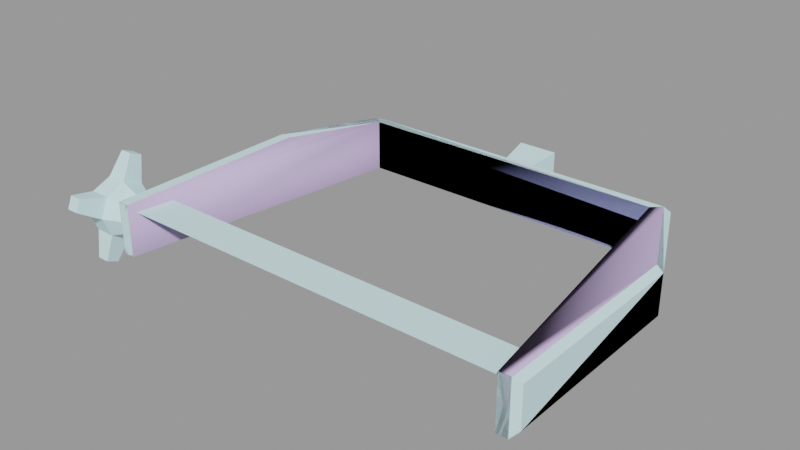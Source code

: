 # Source: spotlight001a_bracket.blend  (saved by Blender 2.92.15; exported with 4.5.12 LTS)
import bpy
from mathutils import Matrix  # noqa: F401  (used for matrix-valued properties, if any)

bpy.ops.wm.read_factory_settings(use_empty=True)
scene = bpy.context.scene
scene.name = 'spotlight001a_bracket.qc'

# ---- collections
col_spotlight001a_bracket = bpy.data.collections.new('spotlight001a_bracket'); scene.collection.children.link(col_spotlight001a_bracket)

# ---- materials (node trees are filled in below, after node groups)
mat_spotlight001a = bpy.data.materials.new('spotlight001a')
mat_spotlight001a.use_transparent_shadow = False
mat_spotlight001a.diffuse_color = (0.6445, 0.9042, 0.9548, 1.0)
mat_phy = bpy.data.materials.new('  phy')
mat_phy.use_transparent_shadow = False
mat_phy.diffuse_color = (0.6013, 0.4783, 0.7922, 1.0)

# ---- material node trees

# ---- meshes
me_spotlight001a_bracket_reference = bpy.data.meshes.new('spotlight001a_bracket_reference')
me_spotlight001a_bracket_reference.from_pydata([(-13.71, -0.9742, 1.094), (-13.71, 0.07379, 1.529), (-13.91, 0.07383, 0.04638), (-13.49, 2.502, -1.333), (-13.71, 1.556, 0.04663), (-13.49, 2.767, -0.6941), (-13.7, 1.122, -1.001), (10.73, -0.8293, 0.8831), (10.73, 1.159, 0.8832), (-10.72, -0.8312, 0.8635), (-10.72, 1.157, 0.8636), (10.74, 1.159, -0.2644), (-10.72, 1.157, -0.284), (-13.71, 1.122, 1.094), (-12.63, 1.122, 1.095), (-12.63, 1.556, 0.04761), (-12.63, -1.408, 0.04749), (-12.63, -0.9741, 1.095), (-12.84, -2.619, 0.7882), (-12.84, -2.354, 1.427), (-13.5, 0.8147, 2.74), (-12.84, 0.8147, 2.74), (-13.5, 1.454, 2.475), (-12.84, 1.454, 2.475), (-13.7, 0.07391, -1.435), (-12.63, 0.07401, -1.434), (-13.49, -0.6669, -2.646), (-12.83, -0.6669, -2.645), (-13.7, -0.9741, -1.001), (-13.7, -1.408, 0.04651), (-12.63, 0.07388, 1.53), (-11.53, 0.074, 1.023), (-11.53, -0.6155, 0.7379), (-12.63, -0.974, -1.0), (-12.83, -1.306, -2.381), (-12.84, 2.767, -0.6935), (-11.53, -0.901, 0.04851), (-12.63, 1.122, -1.0), (-12.84, 2.502, -1.333), (-13.5, -2.354, 1.427), (-13.5, -2.619, 0.7876), (-13.49, -1.306, -2.381), (-11.52, -0.6154, -0.6409), (-11.52, 0.07408, -0.9265), (-11.52, 0.7634, -0.6409), (-11.53, 1.049, 0.04859), (-11.53, 0.7633, 0.7379), (-11.25, -1.282, -1.379), (-11.56, -0.9637, -1.06), (-11.25, 9.496, -1.378), (-11.57, 9.541, -1.06), (-11.25, -1.282, 1.394), (-11.57, -0.9638, 1.075), (-9.134, 14.95, -1.057), (-8.864, 14.69, -1.376), (-11.25, 9.496, 1.394), (-11.57, 9.541, 1.075), (-9.136, 14.95, 1.078), (-8.867, 14.69, 1.397), (9.068, 14.95, 1.094), (8.798, 14.69, 1.413), (11.23, -1.28, 1.414), (11.23, -1.28, -1.358), (11.55, -0.9621, 1.096), (11.55, -0.962, -1.039), (11.23, 9.498, 1.415), (11.55, 9.543, 1.096), (11.24, 9.498, -1.358), (11.55, 9.543, -1.039), (9.07, 14.95, -1.041), (8.8, 14.69, -1.36), (-1.067, 17.39, -1.017), (1.066, 17.39, -1.015), (-0.7077, 14.94, -0.6576), (0.7065, 14.94, -0.6563), (1.064, 17.39, 1.118), (0.7052, 14.94, 0.7579), (-1.069, 17.39, 1.116), (-0.709, 14.94, 0.7566), (8.312, 14.22, -1.36), (8.309, 14.22, 1.412), (-8.376, 14.22, -1.375), (-8.378, 14.22, 1.397), (-10.65, -1.28, 1.394), (-10.64, -1.28, -1.378), (10.63, -1.278, 1.414), (10.63, -1.278, -1.359), (10.63, 9.412, -1.358), (10.63, 9.411, 1.414), (-10.65, 9.41, 1.395), (-10.64, 9.41, -1.378)], [], [(0, 1, 2), (3, 4, 5), (6, 4, 3), (4, 6, 2), (7, 8, 9), (8, 10, 9), (11, 7, 12), (7, 9, 12), (8, 11, 10), (11, 12, 10), (13, 14, 4), (14, 15, 4), (16, 17, 18), (18, 17, 19), (20, 21, 22), (21, 23, 22), (24, 25, 26), (26, 25, 27), (28, 29, 2), (2, 29, 0), (6, 24, 2), (2, 24, 28), (30, 17, 31), (32, 31, 17), (1, 13, 2), (2, 13, 4), (25, 33, 27), (27, 33, 34), (4, 15, 5), (5, 15, 35), (17, 16, 32), (36, 32, 16), (15, 37, 35), (35, 37, 38), (30, 14, 21), (21, 14, 23), (14, 13, 23), (23, 13, 22), (0, 29, 39), (39, 29, 40), (1, 30, 20), (20, 30, 21), (28, 24, 41), (41, 24, 26), (13, 1, 22), (22, 1, 20), (16, 33, 36), (42, 36, 33), (37, 6, 38), (38, 6, 3), (0, 17, 1), (17, 30, 1), (29, 16, 40), (40, 16, 18), (40, 18, 39), (18, 19, 39), (28, 33, 29), (33, 16, 29), (33, 25, 42), (43, 42, 25), (26, 27, 41), (27, 34, 41), (6, 37, 24), (37, 25, 24), (5, 35, 3), (35, 38, 3), (25, 37, 43), (44, 43, 37), (37, 15, 44), (45, 44, 15), (15, 14, 45), (46, 45, 14), (14, 30, 46), (31, 46, 30), (0, 39, 17), (39, 19, 17), (28, 41, 33), (41, 34, 33), (47, 48, 49), (48, 50, 49), (47, 51, 48), (48, 51, 52), (53, 54, 50), (54, 49, 50), (51, 55, 52), (55, 56, 52), (57, 58, 59), (58, 60, 59), (57, 56, 58), (58, 56, 55), (61, 62, 63), (63, 62, 64), (61, 63, 65), (66, 65, 63), (59, 60, 66), (65, 66, 60), (62, 67, 64), (67, 68, 64), (69, 68, 70), (70, 68, 67), (69, 70, 53), (70, 54, 53), (50, 48, 56), (48, 52, 56), (66, 63, 68), (63, 64, 68), (71, 72, 73), (74, 73, 72), (72, 75, 74), (75, 76, 74), (75, 77, 76), (78, 76, 77), (77, 71, 78), (73, 78, 71), (79, 80, 81), (80, 82, 81), (83, 51, 84), (51, 47, 84), (85, 86, 61), (86, 62, 61), (53, 50, 57), (50, 56, 57), (57, 59, 53), (59, 69, 53), (79, 87, 80), (87, 88, 80), (59, 66, 69), (66, 68, 69), (85, 88, 86), (88, 87, 86), (82, 89, 81), (89, 90, 81), (83, 84, 89), (84, 90, 89), (47, 90, 84), (49, 90, 47), (90, 49, 81), (54, 81, 49), (54, 70, 81), (70, 79, 81), (70, 67, 79), (79, 67, 87), (67, 62, 87), (87, 62, 86), (85, 61, 88), (65, 88, 61), (88, 65, 80), (60, 80, 65), (60, 58, 80), (58, 82, 80), (58, 55, 82), (82, 55, 89), (55, 51, 89), (89, 51, 83)])
me_spotlight001a_bracket_reference.polygons.foreach_set('use_smooth', [True] * 154)
_k = set([(0, 1), (0, 2), (0, 17), (0, 29), (0, 39), (1, 2), (1, 13), (1, 20), (1, 30), (2, 4), (2, 6), (2, 28), (3, 5), (3, 6), (3, 38), (4, 5), (4, 13), (4, 15), (5, 35), (6, 24), (6, 37), (7, 9), (7, 12), (8, 9), (8, 10), (10, 11), (11, 12), (13, 14), (13, 22), (14, 15), (14, 23), (14, 30), (14, 45), (14, 46), (15, 35), (15, 37), (15, 44), (15, 45), (16, 17), (16, 18), (16, 29), (16, 32), (16, 33), (16, 36), (17, 19), (17, 30), (17, 31), (17, 32), (18, 19), (18, 40), (19, 39), (20, 21), (20, 22), (21, 23), (21, 30), (22, 23), (24, 25), (24, 26), (24, 28), (25, 27), (25, 33), (25, 37), (25, 42), (25, 43), (26, 27), (26, 41), (27, 34), (28, 29), (28, 33), (28, 41), (29, 40), (30, 31), (30, 46), (33, 34), (33, 36), (33, 42), (34, 41), (35, 38), (37, 38), (37, 43), (37, 44), (39, 40), (47, 48), (47, 49), (47, 51), (47, 84), (48, 50), (48, 52), (49, 50), (49, 54), (50, 53), (50, 56), (51, 52), (51, 55), (51, 83), (52, 56), (53, 54), (53, 57), (53, 69), (54, 70), (55, 56), (55, 58), (56, 57), (57, 58), (57, 59), (58, 60), (59, 60), (59, 66), (59, 69), (60, 65), (61, 62), (61, 63), (61, 65), (61, 85), (62, 64), (62, 67), (62, 86), (63, 64), (63, 66), (64, 68), (65, 66), (66, 68), (67, 68), (67, 70), (68, 69), (69, 70), (71, 73), (71, 78), (72, 73), (72, 74), (74, 75), (75, 76), (76, 77), (77, 78), (79, 80), (79, 81), (79, 87), (80, 82), (80, 88), (81, 82), (81, 90), (82, 89), (83, 84), (83, 89), (84, 90), (85, 86), (85, 88), (86, 87), (87, 88), (89, 90)])
me_spotlight001a_bracket_reference.attributes.new('sharp_edge', 'BOOLEAN', 'EDGE').data.foreach_set('value', [ (min(e.vertices), max(e.vertices)) in _k for e in me_spotlight001a_bracket_reference.edges])
_uv = me_spotlight001a_bracket_reference.uv_layers.new(name='UVMap')
_uv.uv.foreach_set('vector', [0.8053, 0.3913, 0.7889, 0.4075, 0.7775, 0.3797, 0.7209, 0.3724, 0.7497, 0.3911, 0.7209, 0.3864, 0.7498, 0.368, 0.7497, 0.3911, 0.7209, 0.3724, 0.7497, 0.3911, 0.7498, 0.368, 0.7775, 0.3797, 0.8944, 0.4676, 0.8845, 0.4676, 0.8944, 0.3614, 0.8845, 0.4676, 0.8845, 0.3614, 0.8944, 0.3614, 0.8789, 0.4676, 0.8675, 0.4676, 0.8789, 0.3614, 0.8675, 0.4676, 0.8675, 0.3614, 0.8789, 0.3614, 0.8845, 0.4676, 0.8789, 0.4676, 0.8845, 0.3614, 0.8789, 0.4676, 0.8789, 0.3614, 0.8845, 0.3614, 0.8551, 0.3445, 0.841, 0.3445, 0.8551, 0.3269, 0.841, 0.3445, 0.841, 0.3269, 0.8551, 0.3269, 0.7595, 0.3472, 0.7439, 0.3632, 0.7366, 0.331, 0.7366, 0.331, 0.7439, 0.3632, 0.7271, 0.3408, 0.8523, 0.3561, 0.8437, 0.3561, 0.8523, 0.3505, 0.8437, 0.3561, 0.8437, 0.3505, 0.8523, 0.3505, 0.855, 0.4326, 0.8409, 0.4326, 0.8523, 0.4266, 0.8523, 0.4266, 0.8409, 0.4326, 0.8437, 0.4266, 0.7892, 0.3519, 0.8054, 0.3683, 0.7775, 0.3797, 0.7775, 0.3797, 0.8054, 0.3683, 0.8053, 0.3913, 0.7498, 0.368, 0.7661, 0.3518, 0.7775, 0.3797, 0.7775, 0.3797, 0.7661, 0.3518, 0.7892, 0.3519, 0.8203, 0.4398, 0.8344, 0.4398, 0.8203, 0.4609, 0.8344, 0.4609, 0.8203, 0.4609, 0.8344, 0.4398, 0.7889, 0.4075, 0.7659, 0.4074, 0.7775, 0.3797, 0.7775, 0.3797, 0.7659, 0.4074, 0.7497, 0.3911, 0.8112, 0.3631, 0.7948, 0.3471, 0.8277, 0.3398, 0.8277, 0.3398, 0.7948, 0.3471, 0.8177, 0.33, 0.8551, 0.3269, 0.841, 0.3269, 0.8523, 0.3209, 0.8523, 0.3209, 0.841, 0.3269, 0.8437, 0.3209, 0.7211, 0.4398, 0.7352, 0.4398, 0.7211, 0.4609, 0.7352, 0.4609, 0.7211, 0.4609, 0.7352, 0.4398, 0.7922, 0.4106, 0.8072, 0.3953, 0.8141, 0.4261, 0.8141, 0.4261, 0.8072, 0.3953, 0.8232, 0.4167, 0.7463, 0.394, 0.7619, 0.4092, 0.7305, 0.4162, 0.7305, 0.4162, 0.7619, 0.4092, 0.74, 0.4255, 0.841, 0.3445, 0.8551, 0.3445, 0.8437, 0.3505, 0.8437, 0.3505, 0.8551, 0.3445, 0.8523, 0.3505, 0.8053, 0.3913, 0.8054, 0.3683, 0.8341, 0.3869, 0.8341, 0.3869, 0.8054, 0.3683, 0.8341, 0.3729, 0.8551, 0.3621, 0.841, 0.3621, 0.8523, 0.3561, 0.8523, 0.3561, 0.841, 0.3621, 0.8437, 0.3561, 0.7892, 0.3519, 0.7661, 0.3518, 0.7848, 0.323, 0.7848, 0.323, 0.7661, 0.3518, 0.7707, 0.323, 0.7659, 0.4074, 0.7889, 0.4075, 0.7702, 0.4362, 0.7702, 0.4362, 0.7889, 0.4075, 0.7843, 0.4363, 0.7352, 0.4398, 0.7494, 0.4399, 0.7352, 0.4609, 0.7494, 0.4609, 0.7352, 0.4609, 0.7494, 0.4399, 0.8409, 0.4502, 0.855, 0.4502, 0.8437, 0.4562, 0.8437, 0.4562, 0.855, 0.4502, 0.8523, 0.4562, 0.8551, 0.3798, 0.841, 0.3797, 0.8551, 0.3621, 0.841, 0.3797, 0.841, 0.3621, 0.8551, 0.3621, 0.8551, 0.3974, 0.8409, 0.3974, 0.8523, 0.3913, 0.8523, 0.3913, 0.8409, 0.3974, 0.8437, 0.3913, 0.8523, 0.3913, 0.8437, 0.3913, 0.8523, 0.3858, 0.8437, 0.3913, 0.8437, 0.3858, 0.8523, 0.3858, 0.855, 0.415, 0.8409, 0.415, 0.8551, 0.3974, 0.8409, 0.415, 0.8409, 0.3974, 0.8551, 0.3974, 0.7494, 0.4399, 0.7636, 0.4399, 0.7494, 0.4609, 0.7636, 0.4609, 0.7494, 0.4609, 0.7636, 0.4399, 0.8523, 0.4266, 0.8437, 0.4266, 0.8523, 0.421, 0.8437, 0.4266, 0.8437, 0.421, 0.8523, 0.421, 0.855, 0.4502, 0.8409, 0.4502, 0.855, 0.4326, 0.8409, 0.4502, 0.8409, 0.4326, 0.855, 0.4326, 0.8523, 0.4618, 0.8437, 0.4618, 0.8523, 0.4562, 0.8437, 0.4618, 0.8437, 0.4562, 0.8523, 0.4562, 0.7636, 0.4399, 0.7778, 0.4399, 0.7636, 0.4609, 0.7778, 0.4609, 0.7636, 0.4609, 0.7778, 0.4399, 0.7778, 0.4399, 0.7919, 0.4398, 0.7778, 0.4609, 0.7919, 0.4609, 0.7778, 0.4609, 0.7919, 0.4398, 0.7919, 0.4398, 0.8061, 0.4398, 0.7919, 0.4609, 0.8061, 0.4609, 0.7919, 0.4609, 0.8061, 0.4398, 0.8061, 0.4398, 0.8203, 0.4398, 0.8061, 0.4609, 0.8203, 0.4609, 0.8061, 0.4609, 0.8203, 0.4398, 0.8551, 0.3798, 0.8523, 0.3858, 0.841, 0.3797, 0.8523, 0.3858, 0.8437, 0.3858, 0.841, 0.3797, 0.855, 0.415, 0.8523, 0.421, 0.8409, 0.415, 0.8523, 0.421, 0.8437, 0.421, 0.8409, 0.415, 0.9838, 0.4677, 0.98, 0.4651, 0.9838, 0.3801, 0.98, 0.4651, 0.9799, 0.38, 0.9838, 0.3801, 0.9838, 0.4677, 0.9578, 0.4677, 0.98, 0.4651, 0.98, 0.4651, 0.9578, 0.4677, 0.9616, 0.4651, 0.9801, 0.3323, 0.9838, 0.3304, 0.9799, 0.38, 0.9838, 0.3304, 0.9838, 0.3801, 0.9799, 0.38, 0.9578, 0.4677, 0.9577, 0.3801, 0.9616, 0.4651, 0.9577, 0.3801, 0.9616, 0.38, 0.9616, 0.4651, 0.9614, 0.3323, 0.9577, 0.3304, 0.9612, 0.1812, 0.9577, 0.3304, 0.9575, 0.1831, 0.9612, 0.1812, 0.9614, 0.3323, 0.9616, 0.38, 0.9577, 0.3304, 0.9577, 0.3304, 0.9616, 0.38, 0.9577, 0.3801, 0.9572, 0.04037, 0.9841, 0.04036, 0.9611, 0.04312, 0.9611, 0.04312, 0.9841, 0.04036, 0.9801, 0.0431, 0.9572, 0.04037, 0.9611, 0.04312, 0.9571, 0.1312, 0.9612, 0.1313, 0.9571, 0.1312, 0.9611, 0.04312, 0.9612, 0.1812, 0.9575, 0.1831, 0.9612, 0.1313, 0.9571, 0.1312, 0.9612, 0.1313, 0.9575, 0.1831, 0.9841, 0.04036, 0.9842, 0.1312, 0.9801, 0.0431, 0.9842, 0.1312, 0.9802, 0.1312, 0.9801, 0.0431, 0.9802, 0.1812, 0.9802, 0.1312, 0.9839, 0.1831, 0.9839, 0.1831, 0.9802, 0.1312, 0.9842, 0.1312, 0.9802, 0.1812, 0.9839, 0.1831, 0.9801, 0.3323, 0.9839, 0.1831, 0.9838, 0.3304, 0.9801, 0.3323, 0.9799, 0.38, 0.98, 0.4651, 0.9616, 0.38, 0.98, 0.4651, 0.9616, 0.4651, 0.9616, 0.38, 0.9612, 0.1313, 0.9611, 0.04312, 0.9802, 0.1312, 0.9611, 0.04312, 0.9801, 0.0431, 0.9802, 0.1312, 0.8935, 0.3255, 0.8935, 0.3363, 0.8685, 0.3255, 0.8685, 0.3363, 0.8685, 0.3255, 0.8935, 0.3363, 0.8935, 0.3363, 0.8935, 0.3472, 0.8685, 0.3363, 0.8935, 0.3472, 0.8685, 0.3472, 0.8685, 0.3363, 0.8935, 0.3472, 0.8935, 0.3581, 0.8685, 0.3472, 0.8685, 0.3581, 0.8685, 0.3472, 0.8935, 0.3581, 0.8935, 0.3146, 0.8935, 0.3255, 0.8685, 0.3146, 0.8685, 0.3255, 0.8685, 0.3146, 0.8935, 0.3255, 0.9237, 0.1705, 0.9447, 0.1705, 0.9237, 0.3207, 0.9447, 0.1705, 0.9447, 0.3207, 0.9237, 0.3207, 0.9447, 0.4657, 0.9447, 0.4716, 0.9237, 0.4659, 0.9447, 0.4716, 0.9237, 0.4717, 0.9237, 0.4659, 0.9447, 0.04078, 0.9237, 0.04078, 0.9447, 0.03492, 0.9237, 0.04078, 0.9237, 0.03479, 0.9447, 0.03492, 0.9801, 0.3323, 0.9799, 0.38, 0.9614, 0.3323, 0.9799, 0.38, 0.9616, 0.38, 0.9614, 0.3323, 0.9614, 0.3323, 0.9612, 0.1812, 0.9801, 0.3323, 0.9612, 0.1812, 0.9802, 0.1812, 0.9801, 0.3323, 0.9237, 0.1705, 0.9237, 0.1115, 0.9447, 0.1705, 0.9237, 0.1115, 0.9447, 0.1115, 0.9447, 0.1705, 0.9612, 0.1812, 0.9612, 0.1313, 0.9802, 0.1812, 0.9612, 0.1313, 0.9802, 0.1312, 0.9802, 0.1812, 0.9447, 0.04078, 0.9447, 0.1115, 0.9237, 0.04078, 0.9447, 0.1115, 0.9237, 0.1115, 0.9237, 0.04078, 0.9447, 0.3207, 0.9447, 0.3814, 0.9237, 0.3207, 0.9447, 0.3814, 0.9237, 0.3814, 0.9237, 0.3207, 0.9447, 0.4657, 0.9237, 0.4659, 0.9447, 0.3814, 0.9237, 0.4659, 0.9237, 0.3814, 0.9447, 0.3814, 0.9162, 0.4662, 0.9237, 0.3814, 0.9237, 0.4659, 0.9162, 0.3814, 0.9237, 0.3814, 0.9162, 0.4662, 0.9237, 0.3814, 0.9162, 0.3814, 0.9237, 0.3207, 0.9162, 0.3207, 0.9237, 0.3207, 0.9162, 0.3814, 0.9162, 0.3207, 0.9162, 0.1705, 0.9237, 0.3207, 0.9162, 0.1705, 0.9237, 0.1705, 0.9237, 0.3207, 0.9162, 0.1705, 0.9162, 0.1115, 0.9237, 0.1705, 0.9237, 0.1705, 0.9162, 0.1115, 0.9237, 0.1115, 0.9162, 0.1115, 0.9162, 0.04078, 0.9237, 0.1115, 0.9237, 0.1115, 0.9162, 0.04078, 0.9237, 0.04078, 0.9447, 0.04078, 0.9516, 0.04078, 0.9447, 0.1115, 0.9516, 0.1115, 0.9447, 0.1115, 0.9516, 0.04078, 0.9447, 0.1115, 0.9516, 0.1115, 0.9447, 0.1705, 0.9516, 0.1705, 0.9447, 0.1705, 0.9516, 0.1115, 0.9516, 0.1705, 0.9516, 0.3207, 0.9447, 0.1705, 0.9516, 0.3207, 0.9447, 0.3207, 0.9447, 0.1705, 0.9516, 0.3207, 0.9516, 0.3814, 0.9447, 0.3207, 0.9447, 0.3207, 0.9516, 0.3814, 0.9447, 0.3814, 0.9516, 0.3814, 0.9516, 0.4657, 0.9447, 0.3814, 0.9447, 0.3814, 0.9516, 0.4657, 0.9447, 0.4657])
_uv.active_render = True
_uv = me_spotlight001a_bracket_reference.uv_layers.new(name='lightmap')
_uv.uv.foreach_set('vector', [0.002002, 0.8561, 0.07307, 0.8561, 0.07307, 0.7877, 0.03904, 0.7847, 0.07307, 0.7163, 0.07307, 0.7847, 0.8138, 0.2847, 0.7427, 0.2847, 0.8138, 0.2163, 0.001001, 0.7867, 0.07207, 0.7867, 0.001001, 0.8551, 0.5916, 0.1419, 0.5916, 0.002002, 0.2983, 0.1419, 0.5906, 0.001001, 0.2973, 0.001001, 0.2973, 0.1409, 0.2953, 0.2847, 0.1502, 0.2847, 0.2953, 0.002002, 0.1491, 0.2837, 0.1491, 0.001001, 0.2943, 0.001001, 0.7397, 0.7847, 0.7397, 0.7163, 0.4464, 0.7847, 0.7387, 0.7153, 0.4454, 0.7153, 0.4454, 0.7837, 0.1471, 0.8561, 0.07608, 0.8561, 0.1471, 0.7877, 0.07508, 0.8551, 0.07508, 0.7867, 0.1461, 0.7867, 0.2953, 0.8561, 0.2242, 0.8561, 0.2953, 0.7877, 0.002002, 0.7847, 0.03604, 0.7163, 0.03604, 0.7847, 0.8138, 0.8204, 0.7798, 0.8204, 0.8138, 0.7877, 0.7788, 0.8194, 0.7788, 0.7867, 0.8128, 0.7867, 0.8138, 0.2133, 0.7427, 0.2133, 0.8138, 0.1449, 0.07608, 0.7847, 0.1101, 0.7163, 0.1101, 0.7847, 0.2242, 0.7847, 0.2953, 0.7847, 0.2953, 0.7163, 0.2212, 0.7163, 0.2212, 0.7847, 0.1502, 0.7847, 0.2202, 0.7153, 0.1491, 0.7153, 0.1491, 0.7837, 0.2232, 0.7837, 0.2232, 0.7153, 0.2943, 0.7153, 0.8879, 0.4276, 0.8168, 0.4276, 0.8879, 0.3591, 0.8138, 0.1419, 0.7798, 0.1419, 0.8138, 0.07343, 0.1502, 0.8561, 0.2212, 0.8561, 0.2212, 0.7877, 0.1491, 0.8551, 0.1491, 0.7867, 0.2202, 0.7867, 0.2232, 0.7867, 0.2943, 0.7867, 0.2232, 0.8551, 0.1131, 0.7847, 0.1471, 0.7163, 0.1471, 0.7847, 0.7417, 0.1439, 0.8128, 0.1439, 0.7417, 0.2123, 0.1091, 0.7153, 0.07508, 0.7837, 0.07508, 0.7153, 0.8138, 0.4276, 0.7427, 0.4276, 0.8138, 0.3591, 0.8509, 0.07043, 0.8168, 0.07043, 0.8509, 0.002002, 0.8879, 0.2133, 0.8168, 0.2133, 0.8879, 0.1449, 0.1461, 0.7153, 0.1121, 0.7837, 0.1121, 0.7153, 0.8158, 0.1439, 0.8869, 0.1439, 0.8158, 0.2123, 0.8168, 0.1419, 0.8509, 0.07343, 0.8509, 0.1419, 0.3694, 0.7847, 0.2983, 0.7847, 0.3694, 0.7163, 0.8539, 0.1419, 0.8879, 0.07343, 0.8879, 0.1419, 0.8879, 0.2847, 0.8168, 0.2847, 0.8879, 0.2163, 0.03504, 0.7153, 0.001001, 0.7837, 0.001001, 0.7153, 0.3694, 0.8561, 0.2983, 0.8561, 0.3694, 0.7877, 0.7427, 0.1419, 0.7768, 0.07343, 0.7768, 0.1419, 0.7417, 0.2153, 0.8128, 0.2153, 0.7417, 0.2837, 0.07207, 0.7153, 0.03804, 0.7837, 0.03804, 0.7153, 0.8158, 0.2153, 0.8869, 0.2153, 0.8158, 0.2837, 0.8498, 0.07243, 0.8158, 0.1409, 0.8158, 0.07243, 0.8138, 0.3561, 0.7427, 0.3561, 0.8138, 0.2877, 0.8879, 0.07043, 0.8539, 0.07043, 0.8879, 0.002002, 0.2973, 0.7153, 0.3684, 0.7153, 0.2973, 0.7837, 0.8869, 0.07243, 0.8529, 0.1409, 0.8529, 0.07243, 0.4434, 0.7847, 0.3724, 0.7847, 0.4434, 0.7163, 0.3714, 0.7837, 0.3714, 0.7153, 0.4424, 0.7153, 0.2973, 0.7867, 0.3684, 0.7867, 0.2973, 0.8551, 0.7758, 0.07243, 0.7417, 0.1409, 0.7417, 0.07243, 0.8509, 0.8204, 0.8168, 0.8204, 0.8509, 0.7877, 0.8158, 0.8194, 0.8158, 0.7867, 0.8498, 0.7867, 0.4434, 0.8561, 0.3724, 0.8561, 0.4434, 0.7877, 0.3714, 0.8551, 0.3714, 0.7867, 0.4424, 0.7867, 0.7417, 0.2867, 0.8128, 0.2867, 0.7417, 0.3551, 0.7788, 0.07243, 0.8128, 0.07243, 0.7788, 0.1409, 0.8138, 0.8561, 0.7798, 0.8561, 0.8138, 0.8234, 0.7788, 0.8551, 0.7788, 0.8224, 0.8128, 0.8224, 0.8879, 0.3561, 0.8168, 0.3561, 0.8879, 0.2877, 0.8158, 0.3551, 0.8158, 0.2867, 0.8869, 0.2867, 0.8509, 0.8561, 0.8168, 0.8561, 0.8509, 0.8234, 0.8158, 0.8551, 0.8158, 0.8224, 0.8498, 0.8224, 0.7417, 0.3581, 0.8128, 0.3581, 0.7417, 0.4266, 0.8158, 0.001001, 0.8498, 0.001001, 0.8158, 0.06943, 0.8158, 0.3581, 0.8869, 0.3581, 0.8158, 0.4266, 0.8529, 0.001001, 0.8869, 0.001001, 0.8529, 0.06943, 0.962, 0.9276, 0.8909, 0.9276, 0.962, 0.8591, 0.7768, 0.07043, 0.7427, 0.07043, 0.7768, 0.002002, 0.8899, 0.8581, 0.961, 0.8581, 0.8899, 0.9266, 0.7417, 0.001001, 0.7758, 0.001001, 0.7417, 0.06943, 0.8509, 0.7847, 0.8509, 0.7163, 0.7798, 0.7847, 0.7798, 0.07043, 0.8138, 0.07043, 0.8138, 0.002002, 0.7788, 0.7153, 0.7788, 0.7837, 0.8498, 0.7153, 0.8128, 0.001001, 0.7788, 0.001001, 0.7788, 0.06943, 0.9279, 0.5704, 0.962, 0.5704, 0.962, 0.2877, 0.2983, 0.9633, 0.5916, 0.9306, 0.5916, 0.9633, 0.965, 0.7133, 0.999, 0.5734, 0.999, 0.7133, 0.5946, 0.8204, 0.7397, 0.7877, 0.7397, 0.8204, 0.9279, 0.2847, 0.962, 0.2847, 0.962, 0.002002, 0.002002, 0.9633, 0.2953, 0.9633, 0.2953, 0.9306, 0.961, 0.2867, 0.9269, 0.5694, 0.9269, 0.2867, 0.2973, 0.9296, 0.2973, 0.9623, 0.5906, 0.9296, 0.8539, 0.8561, 0.8879, 0.8561, 0.8879, 0.5734, 0.002002, 0.999, 0.2953, 0.999, 0.2953, 0.9663, 0.961, 0.001001, 0.9269, 0.2837, 0.9269, 0.001001, 0.2943, 0.9296, 0.001001, 0.9623, 0.001001, 0.9296, 0.998, 0.5724, 0.964, 0.7123, 0.964, 0.5724, 0.7387, 0.7867, 0.5936, 0.8194, 0.5936, 0.7867, 0.8909, 0.5704, 0.9249, 0.5704, 0.9249, 0.2877, 0.5916, 0.8949, 0.5916, 0.9276, 0.2983, 0.9276, 0.8909, 0.2847, 0.9249, 0.2847, 0.9249, 0.002002, 0.2953, 0.9276, 0.2953, 0.8949, 0.002002, 0.9276, 0.9239, 0.2867, 0.8899, 0.5694, 0.8899, 0.2867, 0.2973, 0.8939, 0.2973, 0.9266, 0.5906, 0.8939, 0.9239, 0.001001, 0.8899, 0.2837, 0.8899, 0.001001, 0.2943, 0.8939, 0.001001, 0.9266, 0.001001, 0.8939, 0.8869, 0.5724, 0.8529, 0.5724, 0.8529, 0.8551, 0.2943, 0.9653, 0.001001, 0.9653, 0.001001, 0.998, 0.1471, 0.2847, 0.1471, 0.002002, 0.002002, 0.2847, 0.1461, 0.001001, 0.001001, 0.001001, 0.001001, 0.2837, 0.2953, 0.4276, 0.002002, 0.4276, 0.2953, 0.2877, 0.001001, 0.4266, 0.001001, 0.2867, 0.2943, 0.2867, 0.7397, 0.7133, 0.5946, 0.7133, 0.7397, 0.5734, 0.8509, 0.7133, 0.7798, 0.7133, 0.8509, 0.5734, 0.8879, 0.5704, 0.7427, 0.5704, 0.8879, 0.4306, 0.7788, 0.7123, 0.7788, 0.5724, 0.8498, 0.5724, 0.7417, 0.4296, 0.8869, 0.4296, 0.7417, 0.5694, 0.5916, 0.8561, 0.5916, 0.7877, 0.4464, 0.8561, 0.5936, 0.5724, 0.7387, 0.5724, 0.5936, 0.7123, 0.4454, 0.7867, 0.4454, 0.8551, 0.5906, 0.7867, 0.4434, 0.4276, 0.2983, 0.4276, 0.4434, 0.1449, 0.2973, 0.4266, 0.2973, 0.1439, 0.4424, 0.1439, 0.7397, 0.8561, 0.7397, 0.8234, 0.5946, 0.8561, 0.7387, 0.8224, 0.5936, 0.8224, 0.5936, 0.8551, 0.999, 0.8561, 0.999, 0.7163, 0.965, 0.8561, 0.998, 0.7153, 0.964, 0.7153, 0.964, 0.8551, 0.2953, 0.5704, 0.002002, 0.5704, 0.2953, 0.4306, 0.001001, 0.5694, 0.001001, 0.4296, 0.2943, 0.4296, 0.5916, 0.4276, 0.5916, 0.1449, 0.4464, 0.4276, 0.5906, 0.1439, 0.4454, 0.1439, 0.4454, 0.4266, 0.5916, 0.5704, 0.2983, 0.5704, 0.5916, 0.4306, 0.2973, 0.5694, 0.2973, 0.4296, 0.5906, 0.4296, 0.7397, 0.2847, 0.7397, 0.002002, 0.5946, 0.2847, 0.7387, 0.001001, 0.5936, 0.001001, 0.5936, 0.2837, 0.2953, 0.7133, 0.002002, 0.7133, 0.2953, 0.5734, 0.001001, 0.7123, 0.001001, 0.5724, 0.2943, 0.5724, 0.7397, 0.5704, 0.7397, 0.2877, 0.5946, 0.5704, 0.7387, 0.2867, 0.5936, 0.2867, 0.5936, 0.5694, 0.5916, 0.7133, 0.5916, 0.5734, 0.2983, 0.7133, 0.5906, 0.5724, 0.2973, 0.5724, 0.2973, 0.7123, 0.5916, 0.8591, 0.2983, 0.8919, 0.5916, 0.8919, 0.965, 0.2847, 0.999, 0.2847, 0.999, 0.002002, 0.2953, 0.8919, 0.2953, 0.8591, 0.002002, 0.8919, 0.7427, 0.8561, 0.7768, 0.8561, 0.7768, 0.5734, 0.8909, 0.8561, 0.9249, 0.5734, 0.9249, 0.8561, 0.8879, 0.8591, 0.8879, 0.8919, 0.5946, 0.8919, 0.8879, 0.8949, 0.5946, 0.9276, 0.8879, 0.9276, 0.962, 0.5734, 0.9279, 0.8561, 0.962, 0.8561, 0.8879, 0.9306, 0.5946, 0.9633, 0.8879, 0.9633, 0.999, 0.2877, 0.965, 0.5704, 0.999, 0.5704, 0.964, 0.2867, 0.998, 0.2867, 0.964, 0.5694, 0.5936, 0.9623, 0.5936, 0.9296, 0.8869, 0.9296, 0.9269, 0.5724, 0.961, 0.5724, 0.9269, 0.8551, 0.5936, 0.9266, 0.5936, 0.8939, 0.8869, 0.8939, 0.9239, 0.5724, 0.8899, 0.8551, 0.8899, 0.5724, 0.5936, 0.8909, 0.5936, 0.8581, 0.8869, 0.8581, 0.7758, 0.5724, 0.7417, 0.8551, 0.7417, 0.5724, 0.2943, 0.8581, 0.001001, 0.8909, 0.001001, 0.8581, 0.998, 0.001001, 0.964, 0.2837, 0.964, 0.001001, 0.5906, 0.8581, 0.2973, 0.8909, 0.2973, 0.8581])
me_spotlight001a_bracket_reference.materials.append(mat_spotlight001a)
me_spotlight001a_bracket_reference.use_remesh_fix_poles = True
me_spotlight001a_bracket_reference.use_remesh_preserve_attributes = False
me_spotlight001a_bracket_reference.use_mirror_vertex_groups = False
me_spotlight001a_bracket_reference.update()
me_spotlight001a_bracket_reference.normals_split_custom_set([tuple(v) for v in zip(*[iter([-0.9887, -0.05779, 0.1384, -0.9887, -0.05779, 0.1384, -0.9887, -0.05779, 0.1384, -0.9889, 0.137, -0.05768, -0.9889, 0.137, -0.05766, -0.9889, 0.137, -0.05768, -0.9889, 0.137, -0.05768, -0.9889, 0.137, -0.05766, -0.9889, 0.137, -0.05768, -0.9889, 0.137, -0.05766, -0.9889, 0.137, -0.05768, -0.9885, 0.1392, -0.05859, -0.0009105, -4.185e-05, 1.0, -0.0009105, -4.185e-05, 1.0, -0.0009105, -4.185e-05, 1.0, -0.0009105, -4.182e-05, 1.0, -0.0009105, -4.182e-05, 1.0, -0.0009105, -4.182e-05, 1.0, 0.0008321, -0.4999, -0.8661, 0.0008321, -0.4999, -0.8661, 0.0008321, -0.4999, -0.8661, 0.000832, -0.4999, -0.8661, 0.000832, -0.4999, -0.8661, 0.000832, -0.4999, -0.8661, -8.7e-05, 1.0, 4.183e-05, -8.7e-05, 1.0, 4.183e-05, -8.7e-05, 1.0, 4.183e-05, -8.709e-05, 1.0, 3.988e-05, -8.709e-05, 1.0, 3.988e-05, -8.709e-05, 1.0, 3.988e-05, -0.0004282, 0.9238, 0.3828, -0.0004282, 0.9238, 0.3828, -0.0004282, 0.9238, 0.3828, -0.0004282, 0.9238, 0.3828, -0.0004281, 0.9238, 0.3828, -0.0004282, 0.9238, 0.3828, 0.9889, -0.1369, 0.05764, 0.9889, -0.1369, 0.05764, 0.9889, -0.1369, 0.05763, 0.9889, -0.1369, 0.05763, 0.9889, -0.1369, 0.05764, 0.9889, -0.1369, 0.05763, -0.0008751, 0.3827, 0.9239, -0.0008751, 0.3827, 0.9239, -0.0008751, 0.3827, 0.9239, -0.0008751, 0.3827, 0.9239, -0.0008751, 0.3827, 0.9239, -0.0008751, 0.3827, 0.9239, 0.0004008, 0.853, -0.5219, 0.0004009, 0.853, -0.5219, 0.0004011, 0.853, -0.5219, 0.0004011, 0.853, -0.5219, 0.0004009, 0.853, -0.5219, 0.0004013, 0.853, -0.5219, -0.9902, -0.1396, -0.0009007, -0.9902, -0.1396, -0.0009048, -0.9902, -0.1396, -0.0009061, -0.9902, -0.1396, -0.0009061, -0.9902, -0.1396, -0.0009048, -0.9902, -0.1396, -0.0009067, -0.9901, -8.025e-05, -0.1404, -0.9901, -7.645e-05, -0.1404, -0.9901, -7.775e-05, -0.1404, -0.9901, -7.775e-05, -0.1404, -0.9901, -7.645e-05, -0.1404, -0.9901, -7.049e-05, -0.1404, 0.3907, -0.3522, 0.8505, 0.3907, -0.3522, 0.8505, 0.3907, -0.3522, 0.8505, 0.3907, -0.3522, 0.8505, 0.3907, -0.3522, 0.8505, 0.3907, -0.3522, 0.8505, -0.9903, 0.09857, 0.09776, -0.9903, 0.09857, 0.09776, -0.9903, 0.09857, 0.09776, -0.9903, 0.09857, 0.09776, -0.9903, 0.09857, 0.09776, -0.9903, 0.09856, 0.09776, 0.9891, -0.05665, -0.1361, 0.9891, -0.05664, -0.1361, 0.9891, -0.05664, -0.1361, 0.9891, -0.05664, -0.1361, 0.9891, -0.05664, -0.1361, 0.9891, -0.05663, -0.1361, -0.0008215, 0.5219, 0.853, -0.0008213, 0.5219, 0.853, -0.0008212, 0.5219, 0.853, -0.0008212, 0.5219, 0.853, -0.0008213, 0.5219, 0.853, -0.0008209, 0.5219, 0.853, 0.3912, -0.8502, 0.3524, 0.3912, -0.8502, 0.3524, 0.3912, -0.8502, 0.3524, 0.3911, -0.8502, 0.3526, 0.3911, -0.8502, 0.3526, 0.3911, -0.8502, 0.3526, 0.989, 0.1371, -0.05585, 0.989, 0.1371, -0.05585, 0.989, 0.1371, -0.05585, 0.989, 0.1371, -0.05585, 0.989, 0.1371, -0.05585, 0.989, 0.1371, -0.05584, 0.9888, 0.05684, 0.1379, 0.9888, 0.05684, 0.1379, 0.9888, 0.05684, 0.1379, 0.9888, 0.05684, 0.1379, 0.9888, 0.05684, 0.1379, 0.9888, 0.05684, 0.1379, 0.0001292, 0.9722, -0.234, 0.0001292, 0.9722, -0.234, 0.0001292, 0.9722, -0.234, 0.0001292, 0.9722, -0.234, 0.0001292, 0.9722, -0.234, 0.0001292, 0.9722, -0.234, -0.989, -0.1372, 0.05587, -0.989, -0.1372, 0.05587, -0.989, -0.1372, 0.05587, -0.989, -0.1372, 0.05587, -0.989, -0.1372, 0.05587, -0.989, -0.1372, 0.05586, -0.0004008, -0.853, 0.5219, -0.0004006, -0.853, 0.5219, -0.0004005, -0.853, 0.5219, -0.0004005, -0.853, 0.5219, -0.0004006, -0.853, 0.5219, -0.0004002, -0.853, 0.5219, -0.9888, -0.05685, -0.138, -0.9888, -0.05685, -0.138, -0.9888, -0.05684, -0.138, -0.9888, -0.05684, -0.138, -0.9888, -0.05685, -0.138, -0.9888, -0.05684, -0.138, -0.9891, 0.05671, 0.1362, -0.9891, 0.0567, 0.1362, -0.9891, 0.0567, 0.1362, -0.9891, 0.0567, 0.1362, -0.9891, 0.0567, 0.1362, -0.9891, 0.0567, 0.1362, 0.3917, -0.8502, -0.3518, 0.3917, -0.8502, -0.3518, 0.3917, -0.8502, -0.3518, 0.3918, -0.8501, -0.3518, 0.3918, -0.8501, -0.3518, 0.3918, -0.8501, -0.3518, 0.0009056, -0.234, -0.9722, 0.0009055, -0.234, -0.9722, 0.0009054, -0.234, -0.9722, 0.0009054, -0.234, -0.9722, 0.0009055, -0.234, -0.9722, 0.0009054, -0.234, -0.9722, -0.0008077, -0.3827, 0.9239, -0.0008076, -0.3827, 0.9239, -0.0008076, -0.3827, 0.9239, -0.0008076, -0.3827, 0.9239, -0.0008075, -0.3827, 0.9239, -0.0008076, -0.3827, 0.9239, 0.000822, -0.5219, -0.853, 0.0008219, -0.5219, -0.853, 0.0008218, -0.5219, -0.853, 0.0008218, -0.5219, -0.853, 0.0008219, -0.5219, -0.853, 0.0008217, -0.5219, -0.853, -0.0002682, -0.9239, 0.3825, -0.0002682, -0.9239, 0.3825, -0.0002682, -0.9239, 0.3825, -0.0002682, -0.9239, 0.3825, -0.0002683, -0.9239, 0.3825, -0.0002682, -0.9239, 0.3825, 0.0004289, -0.9239, -0.3826, 0.0004289, -0.9239, -0.3826, 0.0004289, -0.9239, -0.3826, 0.0004289, -0.9239, -0.3826, 0.0004288, -0.9239, -0.3826, 0.0004289, -0.9239, -0.3826, 0.3922, -0.352, -0.8499, 0.3922, -0.352, -0.8499, 0.3922, -0.352, -0.8499, 0.3921, -0.3521, -0.8499, 0.3921, -0.3521, -0.8499, 0.3921, -0.3521, -0.8499, 0.000875, -0.3825, -0.924, 0.0008747, -0.3825, -0.924, 0.0008747, -0.3825, -0.924, 0.0008747, -0.3825, -0.924, 0.0008744, -0.3825, -0.924, 0.0008747, -0.3825, -0.924, 0.000808, 0.3827, -0.9239, 0.0008077, 0.3827, -0.9239, 0.0008077, 0.3827, -0.9239, 0.0008077, 0.3827, -0.9239, 0.0008075, 0.3827, -0.9239, 0.0008077, 0.3827, -0.9239, 0.0002695, 0.9239, -0.3826, 0.000269, 0.9239, -0.3826, 0.0002689, 0.9239, -0.3826, 0.000269, 0.9239, -0.3826, 0.0002684, 0.9239, -0.3826, 0.0002689, 0.9239, -0.3826, 0.3921, 0.3522, -0.8498, 0.3921, 0.3522, -0.8498, 0.3921, 0.3522, -0.8498, 0.3922, 0.3523, -0.8498, 0.3922, 0.3523, -0.8498, 0.3922, 0.3523, -0.8498, 0.3917, 0.8502, -0.3518, 0.3917, 0.8502, -0.3518, 0.3917, 0.8502, -0.3518, 0.3917, 0.8502, -0.3518, 0.3917, 0.8502, -0.3518, 0.3917, 0.8502, -0.3518, 0.391, 0.8502, 0.3526, 0.391, 0.8502, 0.3526, 0.391, 0.8502, 0.3526, 0.391, 0.8502, 0.3526, 0.391, 0.8502, 0.3526, 0.391, 0.8502, 0.3526, 0.3906, 0.3522, 0.8505, 0.3906, 0.3522, 0.8505, 0.3906, 0.3522, 0.8505, 0.3906, 0.3522, 0.8505, 0.3906, 0.3522, 0.8505, 0.3906, 0.3522, 0.8505, -0.0009056, 0.234, 0.9722, -0.0009056, 0.234, 0.9722, -0.0009056, 0.234, 0.9722, -0.0009056, 0.234, 0.9722, -0.0009056, 0.234, 0.9722, -0.0009056, 0.234, 0.9722, -0.0001283, -0.9722, 0.234, -0.0001287, -0.9722, 0.234, -0.0001285, -0.9722, 0.234, -0.0001287, -0.9722, 0.234, -0.0001289, -0.9722, 0.234, -0.0001285, -0.9722, 0.234, -0.7082, -0.0001443, -0.706, -0.7082, -0.0001462, -0.7061, -0.7084, -0.0001317, -0.7058, -0.7082, -0.0001462, -0.7061, -0.7084, -0.0001325, -0.7058, -0.7084, -0.0001317, -0.7058, -0.7062, -0.708, -0.0006726, -0.7062, -0.708, -0.0006727, -0.7062, -0.708, -0.0006726, -0.7062, -0.708, -0.0006726, -0.7062, -0.708, -0.0006727, -0.7062, -0.708, -0.0006727, -0.6325, 0.2877, -0.7191, -0.6325, 0.2877, -0.7192, -0.6325, 0.2877, -0.7192, -0.6325, 0.2877, -0.7192, -0.6325, 0.2877, -0.7191, -0.6325, 0.2877, -0.7192, -0.7096, -0.0001972, 0.7046, -0.7096, -0.000197, 0.7046, -0.7096, -0.0001971, 0.7046, -0.7096, -0.000197, 0.7046, -0.7096, -0.0001977, 0.7046, -0.7096, -0.0001971, 0.7046, -0.0006415, 0.7763, 0.6304, -0.0006415, 0.7763, 0.6304, -0.0006376, 0.7762, 0.6305, -0.0006415, 0.7763, 0.6304, -0.0006375, 0.7762, 0.6305, -0.0006376, 0.7762, 0.6305, -0.6338, 0.2877, 0.718, -0.6338, 0.2877, 0.718, -0.6338, 0.2877, 0.718, -0.6338, 0.2877, 0.718, -0.6338, 0.2877, 0.718, -0.6338, 0.2877, 0.718, 0.7062, -0.708, 0.0006134, 0.7062, -0.708, 0.0006134, 0.7062, -0.708, 0.0006134, 0.7062, -0.708, 0.0006134, 0.7062, -0.708, 0.0006134, 0.7062, -0.708, 0.0006134, 0.7084, -6.681e-05, 0.7058, 0.7084, -6.476e-05, 0.7058, 0.7081, -8.339e-05, 0.7061, 0.7081, -8.221e-05, 0.7061, 0.7081, -8.339e-05, 0.7061, 0.7084, -6.476e-05, 0.7058, 0.63, 0.2926, 0.7194, 0.63, 0.2926, 0.7194, 0.63, 0.2926, 0.7194, 0.63, 0.2926, 0.7194, 0.63, 0.2926, 0.7194, 0.63, 0.2926, 0.7194, 0.7095, -1.897e-05, -0.7047, 0.7096, -1.535e-05, -0.7046, 0.7095, -1.889e-05, -0.7047, 0.7096, -1.535e-05, -0.7046, 0.7096, -1.357e-05, -0.7046, 0.7095, -1.889e-05, -0.7047, 0.6313, 0.2927, -0.7182, 0.6313, 0.2927, -0.7182, 0.6313, 0.2926, -0.7182, 0.6313, 0.2926, -0.7182, 0.6313, 0.2927, -0.7182, 0.6313, 0.2926, -0.7182, 0.0005065, 0.7762, -0.6305, 0.0005066, 0.7762, -0.6305, 0.0005104, 0.7763, -0.6303, 0.0005066, 0.7762, -0.6305, 0.0005105, 0.7763, -0.6303, 0.0005104, 0.7763, -0.6303, -1.0, -8.674e-05, -0.0009103, -1.0, -8.705e-05, -0.0009107, -1.0, -8.679e-05, -0.0009104, -1.0, -8.705e-05, -0.0009107, -1.0, -8.71e-05, -0.0009108, -1.0, -8.679e-05, -0.0009104, 1.0, 8.708e-05, 0.0009104, 1.0, 8.701e-05, 0.0009108, 1.0, 8.707e-05, 0.0009104, 1.0, 8.701e-05, 0.0009108, 1.0, 8.7e-05, 0.0009108, 1.0, 8.707e-05, 0.0009104, 0.0009134, -0.1451, -0.9894, 0.0009134, -0.1451, -0.9894, 0.0009134, -0.1451, -0.9894, 0.0009137, -0.1451, -0.9894, 0.0009137, -0.1451, -0.9894, 0.0009137, -0.1451, -0.9894, 0.9894, -0.1451, 0.0008948, 0.9894, -0.1451, 0.0008948, 0.9894, -0.1451, 0.0008948, 0.9894, -0.1451, 0.0008946, 0.9894, -0.1451, 0.0008946, 0.9894, -0.1451, 0.0008946, -0.0008885, -0.1452, 0.9894, -0.0008885, -0.1452, 0.9894, -0.0008885, -0.1452, 0.9894, -0.0008878, -0.1452, 0.9894, -0.0008878, -0.1452, 0.9894, -0.0008878, -0.1452, 0.9894, -0.9894, -0.1452, -0.0009073, -0.9894, -0.1452, -0.0009073, -0.9894, -0.1452, -0.0009073, -0.9894, -0.1452, -0.0009074, -0.9894, -0.1452, -0.0009074, -0.9894, -0.1452, -0.0009074, 8.702e-05, -1.0, -4.024e-05, 8.702e-05, -1.0, -4.048e-05, 8.702e-05, -1.0, -4.231e-05, 8.702e-05, -1.0, -4.048e-05, 8.702e-05, -1.0, -4.255e-05, 8.702e-05, -1.0, -4.231e-05, 0.002479, -1.0, -3.948e-05, 0.002479, -1.0, -3.949e-05, 0.002479, -1.0, -3.954e-05, 0.002479, -1.0, -3.949e-05, 0.002479, -1.0, -3.955e-05, 0.002479, -1.0, -3.954e-05, -0.002629, -1.0, -4.384e-05, -0.002628, -1.0, -4.414e-05, -0.002629, -1.0, -4.388e-05, -0.002628, -1.0, -4.414e-05, -0.002628, -1.0, -4.419e-05, -0.002629, -1.0, -4.388e-05, -0.9121, 0.4101, -0.000813, -0.9121, 0.4101, -0.0008132, -0.9121, 0.4101, -0.0008131, -0.9121, 0.4101, -0.0008132, -0.9121, 0.4101, -0.0008133, -0.9121, 0.4101, -0.0008131, -8.7e-05, 1.0, 4.083e-05, -8.705e-05, 1.0, 4.228e-05, -8.7e-05, 1.0, 4.095e-05, -8.705e-05, 1.0, 4.228e-05, -8.705e-05, 1.0, 4.24e-05, -8.7e-05, 1.0, 4.095e-05, -0.9007, -0.4344, -0.0008384, -0.9007, -0.4344, -0.0008382, -0.9007, -0.4344, -0.0008383, -0.9007, -0.4344, -0.0008382, -0.9007, -0.4344, -0.0008382, -0.9007, -0.4344, -0.0008383, 0.9088, 0.4172, 0.0008447, 0.9088, 0.4172, 0.0008448, 0.9088, 0.4172, 0.0008447, 0.9088, 0.4172, 0.0008448, 0.9088, 0.4172, 0.0008448, 0.9088, 0.4172, 0.0008447, -1.0, -8.701e-05, -0.0009105, -1.0, -8.675e-05, -0.0009105, -1.0, -8.696e-05, -0.0009105, -1.0, -8.675e-05, -0.0009105, -1.0, -8.67e-05, -0.0009105, -1.0, -8.696e-05, -0.0009105, 0.9044, -0.4266, 0.0008056, 0.9044, -0.4266, 0.0008054, 0.9044, -0.4266, 0.0008055, 0.9044, -0.4266, 0.0008054, 0.9044, -0.4266, 0.0008053, 0.9044, -0.4266, 0.0008055, 1.0, 8.701e-05, 0.0009105, 1.0, 8.701e-05, 0.0009105, 1.0, 8.701e-05, 0.0009105, 1.0, 8.701e-05, 0.0009105, 1.0, 8.701e-05, 0.0009105, 1.0, 8.701e-05, 0.0009105, 0.0009097, 4.152e-05, -1.0, 0.0009108, 4.145e-05, -1.0, 0.0009097, 4.152e-05, -1.0, 0.0009109, 4.147e-05, -1.0, 0.0009108, 4.145e-05, -1.0, 0.0009097, 4.152e-05, -1.0, 0.0009108, 4.145e-05, -1.0, 0.0009109, 4.147e-05, -1.0, 0.0009105, 4.21e-05, -1.0, 0.0009105, 4.204e-05, -1.0, 0.0009105, 4.21e-05, -1.0, 0.0009109, 4.147e-05, -1.0, 0.0009105, 4.204e-05, -1.0, 0.0009155, 3.604e-05, -1.0, 0.0009105, 4.21e-05, -1.0, 0.0009155, 3.604e-05, -1.0, 0.0009164, 3.895e-05, -1.0, 0.0009105, 4.21e-05, -1.0, 0.0009155, 3.604e-05, -1.0, 0.001013, 6.068e-05, -1.0, 0.0009164, 3.895e-05, -1.0, 0.0009164, 3.895e-05, -1.0, 0.001013, 6.068e-05, -1.0, 0.001015, 6.579e-05, -1.0, 0.001013, 6.068e-05, -1.0, 0.0009139, 3.23e-05, -1.0, 0.001015, 6.579e-05, -1.0, 0.001015, 6.579e-05, -1.0, 0.0009139, 3.23e-05, -1.0, 0.00091, 3.207e-05, -1.0, -0.0009113, -4.152e-05, 1.0, -0.0009113, -4.152e-05, 1.0, -0.0009106, -4.157e-05, 1.0, -0.0009106, -4.159e-05, 1.0, -0.0009106, -4.157e-05, 1.0, -0.0009113, -4.152e-05, 1.0, -0.0009106, -4.157e-05, 1.0, -0.0009106, -4.159e-05, 1.0, -0.0009111, -4.297e-05, 1.0, -0.0009113, -4.278e-05, 1.0, -0.0009111, -4.297e-05, 1.0, -0.0009106, -4.159e-05, 1.0, -0.0009113, -4.278e-05, 1.0, -0.0009101, -4.205e-05, 1.0, -0.0009111, -4.297e-05, 1.0, -0.0009101, -4.205e-05, 1.0, -0.0009103, -4.209e-05, 1.0, -0.0009111, -4.297e-05, 1.0, -0.0009101, -4.205e-05, 1.0, -0.0009108, -4.146e-05, 1.0, -0.0009103, -4.209e-05, 1.0, -0.0009103, -4.209e-05, 1.0, -0.0009108, -4.146e-05, 1.0, -0.0009109, -4.144e-05, 1.0, -0.0009108, -4.146e-05, 1.0, -0.0009095, -4.152e-05, 1.0, -0.0009109, -4.144e-05, 1.0, -0.0009109, -4.144e-05, 1.0, -0.0009095, -4.152e-05, 1.0, -0.0009094, -4.152e-05, 1.0])] * 3)])
me_spotlight001a_bracket_physics = bpy.data.meshes.new('spotlight001a_bracket_physics')
me_spotlight001a_bracket_physics.from_pydata([(-10.65, -1.28, 1.394), (-10.64, -1.28, -1.378), (-8.378, 14.22, 1.397), (-8.376, 14.22, -1.375), (-11.25, 9.496, 1.394), (-8.867, 14.69, 1.397), (-8.864, 14.69, -1.376), (-11.25, -1.282, 1.394), (-11.57, 9.541, 1.075), (-11.25, -1.282, -1.379), (-11.56, -0.9637, -1.06), (-11.57, 9.535, -1.059), (-11.25, 9.496, -1.378), (8.309, 14.22, 1.412), (8.8, 14.69, -1.36), (9.068, 14.95, 1.094), (8.312, 14.22, -1.36), (-8.376, 14.22, -1.375), (-9.134, 14.95, -1.057), (10.63, -1.278, 1.414), (10.63, -1.278, -1.359), (11.23, -1.28, -1.358), (11.23, -1.28, 1.414), (11.55, -0.962, -1.039), (11.24, 9.498, -1.358), (8.798, 14.69, 1.413), (11.23, 9.498, 1.415), (11.55, 9.543, 1.096), (9.07, 14.95, -1.041), (11.55, 9.543, -1.042)], [], [(0, 1, 2), (2, 1, 3), (4, 0, 2), (2, 5, 4), (2, 3, 6), (5, 2, 6), (4, 7, 0), (4, 5, 8), (4, 8, 7), (0, 9, 1), (0, 7, 9), (3, 1, 6), (10, 8, 11), (8, 10, 7), (8, 5, 11), (12, 10, 11), (10, 12, 9), (9, 7, 10), (12, 11, 6), (9, 12, 6), (1, 9, 6), (11, 5, 6), (13, 14, 15), (13, 16, 14), (14, 16, 17), (18, 14, 17), (14, 18, 15), (5, 2, 13), (13, 15, 5), (13, 2, 16), (18, 2, 5), (18, 5, 15), (16, 2, 17), (17, 2, 18), (19, 20, 21), (21, 22, 19), (23, 22, 21), (21, 24, 23), (24, 21, 20), (25, 26, 27), (27, 28, 25), (27, 22, 23), (26, 22, 27), (29, 28, 27), (23, 29, 27), (25, 13, 19), (19, 26, 25), (25, 16, 13), (16, 25, 28), (16, 19, 13), (19, 16, 20), (19, 22, 26), (16, 24, 20), (24, 16, 28), (24, 29, 23), (29, 24, 28)])
me_spotlight001a_bracket_physics.polygons.foreach_set('use_smooth', [True] * 56)
_uv = me_spotlight001a_bracket_physics.uv_layers.new(name='UVMap')
_uv.uv.foreach_set('vector', [0.0, 0.0, 0.0, 0.0, 0.0, 0.0, 0.0, 0.0, 0.0, 0.0, 0.0, 0.0, 0.0, 0.0, 0.0, 0.0, 0.0, 0.0, 0.0, 0.0, 0.0, 0.0, 0.0, 0.0, 0.0, 0.0, 0.0, 0.0, 0.0, 0.0, 0.0, 0.0, 0.0, 0.0, 0.0, 0.0, 0.0, 0.0, 0.0, 0.0, 0.0, 0.0, 0.0, 0.0, 0.0, 0.0, 0.0, 0.0, 0.0, 0.0, 0.0, 0.0, 0.0, 0.0, 0.0, 0.0, 0.0, 0.0, 0.0, 0.0, 0.0, 0.0, 0.0, 0.0, 0.0, 0.0, 0.0, 0.0, 0.0, 0.0, 0.0, 0.0, 0.0, 0.0, 0.0, 0.0, 0.0, 0.0, 0.0, 0.0, 0.0, 0.0, 0.0, 0.0, 0.0, 0.0, 0.0, 0.0, 0.0, 0.0, 0.0, 0.0, 0.0, 0.0, 0.0, 0.0, 0.0, 0.0, 0.0, 0.0, 0.0, 0.0, 0.0, 0.0, 0.0, 0.0, 0.0, 0.0, 0.0, 0.0, 0.0, 0.0, 0.0, 0.0, 0.0, 0.0, 0.0, 0.0, 0.0, 0.0, 0.0, 0.0, 0.0, 0.0, 0.0, 0.0, 0.0, 0.0, 0.0, 0.0, 0.0, 0.0, 0.0, 0.0, 0.0, 0.0, 0.0, 0.0, 0.0, 0.0, 0.0, 0.0, 0.0, 0.0, 0.0, 0.0, 0.0, 0.0, 0.0, 0.0, 0.0, 0.0, 0.0, 0.0, 0.0, 0.0, 0.0, 0.0, 0.0, 0.0, 0.0, 0.0, 0.0, 0.0, 0.0, 0.0, 0.0, 0.0, 0.0, 0.0, 0.0, 0.0, 0.0, 0.0, 0.0, 0.0, 0.0, 0.0, 0.0, 0.0, 0.0, 0.0, 0.0, 0.0, 0.0, 0.0, 0.0, 0.0, 0.0, 0.0, 0.0, 0.0, 0.0, 0.0, 0.0, 0.0, 0.0, 0.0, 0.0, 0.0, 0.0, 0.0, 0.0, 0.0, 0.0, 0.0, 0.0, 0.0, 0.0, 0.0, 0.0, 0.0, 0.0, 0.0, 0.0, 0.0, 0.0, 0.0, 0.0, 0.0, 0.0, 0.0, 0.0, 0.0, 0.0, 0.0, 0.0, 0.0, 0.0, 0.0, 0.0, 0.0, 0.0, 0.0, 0.0, 0.0, 0.0, 0.0, 0.0, 0.0, 0.0, 0.0, 0.0, 0.0, 0.0, 0.0, 0.0, 0.0, 0.0, 0.0, 0.0, 0.0, 0.0, 0.0, 0.0, 0.0, 0.0, 0.0, 0.0, 0.0, 0.0, 0.0, 0.0, 0.0, 0.0, 0.0, 0.0, 0.0, 0.0, 0.0, 0.0, 0.0, 0.0, 0.0, 0.0, 0.0, 0.0, 0.0, 0.0, 0.0, 0.0, 0.0, 0.0, 0.0, 0.0, 0.0, 0.0, 0.0, 0.0, 0.0, 0.0, 0.0, 0.0, 0.0, 0.0, 0.0, 0.0, 0.0, 0.0, 0.0, 0.0, 0.0, 0.0, 0.0, 0.0, 0.0, 0.0, 0.0, 0.0, 0.0, 0.0, 0.0, 0.0, 0.0, 0.0, 0.0, 0.0, 0.0, 0.0, 0.0, 0.0, 0.0, 0.0, 0.0, 0.0, 0.0, 0.0, 0.0, 0.0, 0.0, 0.0, 0.0, 0.0, 0.0, 0.0, 0.0])
me_spotlight001a_bracket_physics.materials.append(mat_phy)
me_spotlight001a_bracket_physics.use_remesh_fix_poles = True
me_spotlight001a_bracket_physics.use_remesh_preserve_attributes = False
me_spotlight001a_bracket_physics.use_mirror_vertex_groups = False
me_spotlight001a_bracket_physics.update()
me_spotlight001a_bracket_physics.normals_split_custom_set([tuple(v) for v in zip(*[iter([0.1612, -0.6757, 0.7193, 0.1599, 0.2039, 0.9658, 0.1021, -0.3886, 0.9157, 0.1021, -0.3886, 0.9157, 0.1599, 0.2039, 0.9658, 0.1087, 0.1893, 0.9759, -0.01529, -0.9945, -0.1039, 0.1612, -0.6757, 0.7193, 0.1021, -0.3886, 0.9157, 0.1021, -0.3886, 0.9157, -0.5062, -0.177, -0.844, -0.01529, -0.9945, -0.1039, 0.1021, -0.3886, 0.9157, 0.1087, 0.1893, 0.9759, -0.2245, 0.9356, -0.2724, -0.5062, -0.177, -0.844, 0.1021, -0.3886, 0.9157, -0.2245, 0.9356, -0.2724, -0.01529, -0.9945, -0.1039, 0.09616, -0.3923, -0.9148, 0.1612, -0.6757, 0.7193, -0.01529, -0.9945, -0.1039, -0.5062, -0.177, -0.844, -0.08867, -0.1288, -0.9877, -0.01529, -0.9945, -0.1039, -0.08867, -0.1288, -0.9877, 0.09616, -0.3923, -0.9148, 0.1612, -0.6757, 0.7193, 0.1075, 0.9882, -0.1089, 0.1599, 0.2039, 0.9658, 0.1612, -0.6757, 0.7193, 0.09616, -0.3923, -0.9148, 0.1075, 0.9882, -0.1089, 0.1087, 0.1893, 0.9759, 0.1599, 0.2039, 0.9658, -0.2245, 0.9356, -0.2724, 0.02784, 0.06097, -0.9978, -0.08867, -0.1288, -0.9877, -0.2558, 0.09327, -0.9622, -0.08867, -0.1288, -0.9877, 0.02784, 0.06097, -0.9978, 0.09616, -0.3923, -0.9148, -0.08867, -0.1288, -0.9877, -0.5062, -0.177, -0.844, -0.2558, 0.09327, -0.9622, -0.02157, 0.9709, -0.2384, 0.02784, 0.06097, -0.9978, -0.2558, 0.09327, -0.9622, 0.02784, 0.06097, -0.9978, -0.02157, 0.9709, -0.2384, 0.1075, 0.9882, -0.1089, 0.1075, 0.9882, -0.1089, 0.09616, -0.3923, -0.9148, 0.02784, 0.06097, -0.9978, -0.02157, 0.9709, -0.2384, -0.2558, 0.09327, -0.9622, -0.2245, 0.9356, -0.2724, 0.1075, 0.9882, -0.1089, -0.02157, 0.9709, -0.2384, -0.2245, 0.9356, -0.2724, 0.1599, 0.2039, 0.9658, 0.1075, 0.9882, -0.1089, -0.2245, 0.9356, -0.2724, -0.2558, 0.09327, -0.9622, -0.5062, -0.177, -0.844, -0.2245, 0.9356, -0.2724, 0.9034, -0.4235, 0.06759, -0.8748, 0.4797, 0.06783, -0.9901, -0.1387, 0.0216, 0.9034, -0.4235, 0.06759, 0.9965, 0.08296, 0.01404, -0.8748, 0.4797, 0.06783, -0.8748, 0.4797, 0.06783, 0.9965, 0.08296, 0.01404, 0.9, 0.4336, -0.04497, -0.9894, 0.1407, -0.03625, -0.8748, 0.4797, 0.06783, 0.9, 0.4336, -0.04497, -0.8748, 0.4797, 0.06783, -0.9894, 0.1407, -0.03625, -0.9901, -0.1387, 0.0216, -0.8852, -0.4644, -0.02889, 0.9962, -0.08122, -0.03298, 0.9034, -0.4235, 0.06759, 0.9034, -0.4235, 0.06759, -0.9901, -0.1387, 0.0216, -0.8852, -0.4644, -0.02889, 0.9034, -0.4235, 0.06759, 0.9962, -0.08122, -0.03298, 0.9965, 0.08296, 0.01404, -0.9894, 0.1407, -0.03625, 0.9962, -0.08122, -0.03298, -0.8852, -0.4644, -0.02889, -0.9894, 0.1407, -0.03625, -0.8852, -0.4644, -0.02889, -0.9901, -0.1387, 0.0216, 0.9965, 0.08296, 0.01404, 0.9962, -0.08122, -0.03298, 0.9, 0.4336, -0.04497, 0.9, 0.4336, -0.04497, 0.9962, -0.08122, -0.03298, -0.9894, 0.1407, -0.03625, 0.1651, -0.4528, -0.8762, 0.1353, 0.6832, -0.7176, 0.3635, 0.8541, 0.372, 0.3635, 0.8541, 0.372, 0.096, -0.394, 0.9141, 0.1651, -0.4528, -0.8762, 0.02748, 0.05911, 0.9979, 0.096, -0.394, 0.9141, 0.3635, 0.8541, 0.372, 0.3635, 0.8541, 0.372, -0.03062, 0.9834, 0.1786, 0.02748, 0.05911, 0.9979, -0.03062, 0.9834, 0.1786, 0.3635, 0.8541, 0.372, 0.1353, 0.6832, -0.7176, -0.2404, -0.9379, 0.2499, -0.01871, -0.9923, 0.1223, -0.1511, -0.1335, 0.9795, -0.1511, -0.1335, 0.9795, -0.5127, 0.1771, 0.8401, -0.2404, -0.9379, 0.2499, -0.1511, -0.1335, 0.9795, 0.096, -0.394, 0.9141, 0.02748, 0.05911, 0.9979, -0.01871, -0.9923, 0.1223, 0.096, -0.394, 0.9141, -0.1511, -0.1335, 0.9795, -0.1529, 0.1279, 0.9799, -0.5127, 0.1771, 0.8401, -0.1511, -0.1335, 0.9795, 0.02748, 0.05911, 0.9979, -0.1529, 0.1279, 0.9799, -0.1511, -0.1335, 0.9795, -0.2404, -0.9379, 0.2499, 0.1119, -0.1897, -0.9754, 0.1651, -0.4528, -0.8762, 0.1651, -0.4528, -0.8762, -0.01871, -0.9923, 0.1223, -0.2404, -0.9379, 0.2499, -0.2404, -0.9379, 0.2499, 0.08929, 0.4151, -0.9054, 0.1119, -0.1897, -0.9754, 0.08929, 0.4151, -0.9054, -0.2404, -0.9379, 0.2499, -0.5127, 0.1771, 0.8401, 0.08929, 0.4151, -0.9054, 0.1651, -0.4528, -0.8762, 0.1119, -0.1897, -0.9754, 0.1651, -0.4528, -0.8762, 0.08929, 0.4151, -0.9054, 0.1353, 0.6832, -0.7176, 0.1651, -0.4528, -0.8762, 0.096, -0.394, 0.9141, -0.01871, -0.9923, 0.1223, 0.08929, 0.4151, -0.9054, -0.03062, 0.9834, 0.1786, 0.1353, 0.6832, -0.7176, -0.03062, 0.9834, 0.1786, 0.08929, 0.4151, -0.9054, -0.5127, 0.1771, 0.8401, -0.03062, 0.9834, 0.1786, -0.1529, 0.1279, 0.9799, 0.02748, 0.05911, 0.9979, -0.1529, 0.1279, 0.9799, -0.03062, 0.9834, 0.1786, -0.5127, 0.1771, 0.8401])] * 3)])
arm_spotlight001a_bracket_qc_skeleton = bpy.data.armatures.new('spotlight001a_bracket.qc_skeleton')  # bones are not reproduced

# ---- objects
ob_spotlight001a_bracket_qc_skeleton = bpy.data.objects.new('spotlight001a_bracket.qc_skeleton', arm_spotlight001a_bracket_qc_skeleton)
ob_spotlight001a_bracket_reference = bpy.data.objects.new('spotlight001a_bracket_reference', me_spotlight001a_bracket_reference)
ob_spotlight001a_bracket_physics = bpy.data.objects.new('spotlight001a_bracket_physics', me_spotlight001a_bracket_physics)

# ---- transforms, parenting, visibility, modifiers, constraints
ob_spotlight001a_bracket_qc_skeleton.location = (0.0, 0.0, 0.0)
ob_spotlight001a_bracket_qc_skeleton.show_in_front = True
ob_spotlight001a_bracket_qc_skeleton.lineart.crease_threshold = 0.0
ob_spotlight001a_bracket_reference.parent = ob_spotlight001a_bracket_qc_skeleton
ob_spotlight001a_bracket_reference.location = (0.0, 0.0, 0.0)
ob_spotlight001a_bracket_reference.lineart.crease_threshold = 0.0
_vg = ob_spotlight001a_bracket_reference.vertex_groups.new(name='static_prop')
_vg.add([0, 1, 2, 3, 4, 5, 6, 7, 8, 9, 10, 11, 12, 13, 14, 15, 16, 17, 18, 19, 20, 21, 22, 23, 24, 25, 26, 27, 28, 29, 30, 31, 32, 33, 34, 35, 36, 37, 38, 39, 40, 41, 42, 43, 44, 45, 46, 47, 48, 49, 50, 51, 52, 53, 54, 55, 56, 57, 58, 59, 60, 61, 62, 63, 64, 65, 66, 67, 68, 69, 70, 71, 72, 73, 74, 75, 76, 77, 78, 79, 80, 81, 82, 83, 84, 85, 86, 87, 88, 89, 90], 1.0, 'REPLACE')
_m = ob_spotlight001a_bracket_reference.modifiers.new('Armature', 'ARMATURE')
_m.object = ob_spotlight001a_bracket_qc_skeleton
ob_spotlight001a_bracket_physics.parent = ob_spotlight001a_bracket_qc_skeleton
ob_spotlight001a_bracket_physics.location = (0.0, 0.0, 0.0)
ob_spotlight001a_bracket_physics.display_type = 'SOLID'
ob_spotlight001a_bracket_physics.show_wire = True
ob_spotlight001a_bracket_physics.lineart.crease_threshold = 0.0
_vg = ob_spotlight001a_bracket_physics.vertex_groups.new(name='static_prop')
_vg.add([0, 1, 2, 3, 4, 5, 6, 7, 8, 9, 10, 11, 12, 13, 14, 15, 16, 17, 18, 19, 20, 21, 22, 23, 24, 25, 26, 27, 28, 29], 1.0, 'REPLACE')
_m = ob_spotlight001a_bracket_physics.modifiers.new('Armature', 'ARMATURE')
_m.object = ob_spotlight001a_bracket_qc_skeleton

# ---- collection membership
scene.collection.objects.link(ob_spotlight001a_bracket_qc_skeleton)
scene.collection.objects.link(ob_spotlight001a_bracket_reference)
scene.collection.objects.link(ob_spotlight001a_bracket_physics)
col_spotlight001a_bracket.objects.link(ob_spotlight001a_bracket_qc_skeleton)
col_spotlight001a_bracket.objects.link(ob_spotlight001a_bracket_reference)
col_spotlight001a_bracket.objects.link(ob_spotlight001a_bracket_physics)

# ---- scene / render settings (as saved in the file)
scene.frame_start = 1; scene.frame_end = 250; scene.frame_set(0)
scene.render.engine = 'BLENDER_EEVEE_NEXT'
scene.cycles.use_denoising = False
scene.cycles.samples = 128
scene.cycles.sampling_pattern = 'TABULATED_SOBOL'
scene.cycles.use_adaptive_sampling = False
scene.cycles.use_light_tree = False
scene.view_settings.view_transform = 'Filmic'
bpy.context.view_layer.update()

# ---- added for rendering (the .blend has no active camera and no usable light): camera, sun + grey world if the file has none
cam_auto = bpy.data.cameras.new('AutoCamera')
cam_auto.lens = 50.0
cam_auto.sensor_width = 36.0
cam_auto.clip_end = 1000.0
ob_auto_camera = bpy.data.objects.new('AutoCamera', cam_auto)
scene.collection.objects.link(ob_auto_camera)
ob_auto_camera.location = (29.194, -29.0655, 24.347)
ob_auto_camera.rotation_euler = (1.09748, -7.21219e-08, 0.694738)
scene.camera = ob_auto_camera
light_auto_sun = bpy.data.lights.new('AutoSun', 'SUN')
light_auto_sun.energy = 3.0
light_auto_sun.angle = 0.0523599
ob_auto_sun = bpy.data.objects.new('AutoSun', light_auto_sun)
scene.collection.objects.link(ob_auto_sun)
ob_auto_sun.rotation_euler = (0.872665, 0.174533, 0.523599)
if scene.world is None:
    world_auto = bpy.data.worlds.new('AutoWorld')
    world_auto.color = (0.3, 0.3, 0.3)
    scene.world = world_auto
bpy.context.view_layer.update()
